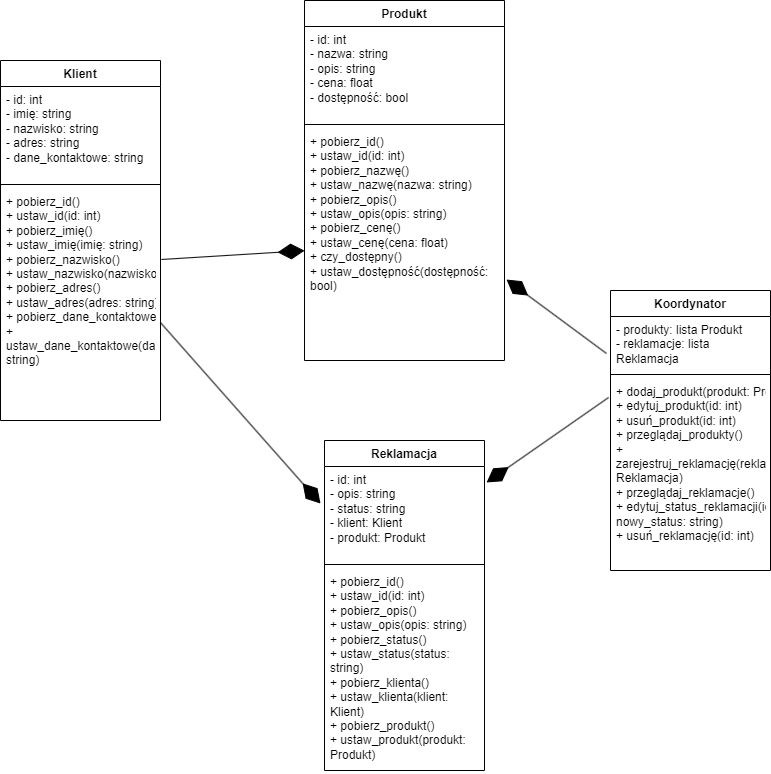

The diagram above was exported from draw.io. Its source (the exported page's mxGraphModel, read from the mxfile embedded in the PNG):
<mxGraphModel dx="1620" dy="783" grid="1" gridSize="10" guides="1" tooltips="1" connect="1" arrows="1" fold="1" page="1" pageScale="1" pageWidth="827" pageHeight="1169" math="0" shadow="0">
  <root>
    <mxCell id="0" />
    <mxCell id="1" parent="0" />
    <mxCell id="XwHRD3_UtsL1UbawrPZY-1" value="Koordynator" style="swimlane;fontStyle=1;align=center;verticalAlign=top;childLayout=stackLayout;horizontal=1;startSize=26;horizontalStack=0;resizeParent=1;resizeParentMax=0;resizeLast=0;collapsible=1;marginBottom=0;whiteSpace=wrap;html=1;" vertex="1" parent="1">
      <mxGeometry x="620" y="310" width="160" height="280" as="geometry" />
    </mxCell>
    <mxCell id="XwHRD3_UtsL1UbawrPZY-2" value="&lt;div&gt;- produkty: lista Produkt&amp;nbsp;&lt;/div&gt;&lt;div&gt;- reklamacje: lista Reklamacja&lt;/div&gt;" style="text;strokeColor=none;fillColor=none;align=left;verticalAlign=top;spacingLeft=4;spacingRight=4;overflow=hidden;rotatable=0;points=[[0,0.5],[1,0.5]];portConstraint=eastwest;whiteSpace=wrap;html=1;" vertex="1" parent="XwHRD3_UtsL1UbawrPZY-1">
      <mxGeometry y="26" width="160" height="54" as="geometry" />
    </mxCell>
    <mxCell id="XwHRD3_UtsL1UbawrPZY-3" value="" style="line;strokeWidth=1;fillColor=none;align=left;verticalAlign=middle;spacingTop=-1;spacingLeft=3;spacingRight=3;rotatable=0;labelPosition=right;points=[];portConstraint=eastwest;strokeColor=inherit;" vertex="1" parent="XwHRD3_UtsL1UbawrPZY-1">
      <mxGeometry y="80" width="160" height="8" as="geometry" />
    </mxCell>
    <mxCell id="XwHRD3_UtsL1UbawrPZY-4" value="&lt;div&gt;+ dodaj_produkt(produkt: Produkt)&lt;/div&gt;&lt;div&gt;+ edytuj_produkt(id: int)&lt;/div&gt;&lt;div&gt;+ usuń_produkt(id: int)&lt;/div&gt;&lt;div&gt;+ przeglądaj_produkty()&lt;/div&gt;&lt;div&gt;+ zarejestruj_reklamację(reklamacja: Reklamacja)&lt;/div&gt;&lt;div&gt;+ przeglądaj_reklamacje()&lt;/div&gt;&lt;div&gt;+ edytuj_status_reklamacji(id: int, nowy_status: string)&lt;/div&gt;&lt;div&gt;+ usuń_reklamację(id: int)&lt;/div&gt;" style="text;strokeColor=none;fillColor=none;align=left;verticalAlign=top;spacingLeft=4;spacingRight=4;overflow=hidden;rotatable=0;points=[[0,0.5],[1,0.5]];portConstraint=eastwest;whiteSpace=wrap;html=1;" vertex="1" parent="XwHRD3_UtsL1UbawrPZY-1">
      <mxGeometry y="88" width="160" height="192" as="geometry" />
    </mxCell>
    <mxCell id="XwHRD3_UtsL1UbawrPZY-5" value="Reklamacja" style="swimlane;fontStyle=1;align=center;verticalAlign=top;childLayout=stackLayout;horizontal=1;startSize=26;horizontalStack=0;resizeParent=1;resizeParentMax=0;resizeLast=0;collapsible=1;marginBottom=0;whiteSpace=wrap;html=1;" vertex="1" parent="1">
      <mxGeometry x="334" y="460" width="160" height="330" as="geometry" />
    </mxCell>
    <mxCell id="XwHRD3_UtsL1UbawrPZY-6" value="&lt;div&gt;- id: int&amp;nbsp; &amp;nbsp; &amp;nbsp; &amp;nbsp; &amp;nbsp; &amp;nbsp; &amp;nbsp; &amp;nbsp; &amp;nbsp; &amp;nbsp; &amp;nbsp; &amp;nbsp; &amp;nbsp;&lt;/div&gt;&lt;div&gt;- opis: string&amp;nbsp; &amp;nbsp; &amp;nbsp; &amp;nbsp; &amp;nbsp; &amp;nbsp; &amp;nbsp; &amp;nbsp; &amp;nbsp; &amp;nbsp;&amp;nbsp;&lt;/div&gt;&lt;div&gt;- status: string&lt;/div&gt;&lt;div&gt;- klient: Klient&lt;/div&gt;&lt;div&gt;- produkt: Produkt&lt;/div&gt;" style="text;strokeColor=none;fillColor=none;align=left;verticalAlign=top;spacingLeft=4;spacingRight=4;overflow=hidden;rotatable=0;points=[[0,0.5],[1,0.5]];portConstraint=eastwest;whiteSpace=wrap;html=1;" vertex="1" parent="XwHRD3_UtsL1UbawrPZY-5">
      <mxGeometry y="26" width="160" height="94" as="geometry" />
    </mxCell>
    <mxCell id="XwHRD3_UtsL1UbawrPZY-7" value="" style="line;strokeWidth=1;fillColor=none;align=left;verticalAlign=middle;spacingTop=-1;spacingLeft=3;spacingRight=3;rotatable=0;labelPosition=right;points=[];portConstraint=eastwest;strokeColor=inherit;" vertex="1" parent="XwHRD3_UtsL1UbawrPZY-5">
      <mxGeometry y="120" width="160" height="8" as="geometry" />
    </mxCell>
    <mxCell id="XwHRD3_UtsL1UbawrPZY-8" value="&lt;div&gt;+ pobierz_id()&lt;/div&gt;&lt;div&gt;+ ustaw_id(id: int)&lt;/div&gt;&lt;div&gt;+ pobierz_opis()&lt;/div&gt;&lt;div&gt;+ ustaw_opis(opis: string)&lt;/div&gt;&lt;div&gt;+ pobierz_status()&lt;/div&gt;&lt;div&gt;+ ustaw_status(status: string)&lt;/div&gt;&lt;div&gt;+ pobierz_klienta()&amp;nbsp; &amp;nbsp; &amp;nbsp;&lt;/div&gt;&lt;div&gt;+ ustaw_klienta(klient: Klient)&amp;nbsp;&lt;/div&gt;&lt;div&gt;+ pobierz_produkt()&amp;nbsp; &amp;nbsp;&amp;nbsp;&lt;/div&gt;&lt;div&gt;+ ustaw_produkt(produkt: Produkt)&lt;/div&gt;" style="text;strokeColor=none;fillColor=none;align=left;verticalAlign=top;spacingLeft=4;spacingRight=4;overflow=hidden;rotatable=0;points=[[0,0.5],[1,0.5]];portConstraint=eastwest;whiteSpace=wrap;html=1;" vertex="1" parent="XwHRD3_UtsL1UbawrPZY-5">
      <mxGeometry y="128" width="160" height="202" as="geometry" />
    </mxCell>
    <mxCell id="XwHRD3_UtsL1UbawrPZY-9" value="Produkt" style="swimlane;fontStyle=1;align=center;verticalAlign=top;childLayout=stackLayout;horizontal=1;startSize=26;horizontalStack=0;resizeParent=1;resizeParentMax=0;resizeLast=0;collapsible=1;marginBottom=0;whiteSpace=wrap;html=1;" vertex="1" parent="1">
      <mxGeometry x="314" y="20" width="200" height="360" as="geometry" />
    </mxCell>
    <mxCell id="XwHRD3_UtsL1UbawrPZY-10" value="&lt;div&gt;- id: int&amp;nbsp; &amp;nbsp; &amp;nbsp; &amp;nbsp; &amp;nbsp; &amp;nbsp; &amp;nbsp; &amp;nbsp; &amp;nbsp; &amp;nbsp; &amp;nbsp; &amp;nbsp; &amp;nbsp;&lt;/div&gt;&lt;div&gt;- nazwa: string&amp;nbsp; &amp;nbsp; &amp;nbsp; &amp;nbsp; &amp;nbsp; &amp;nbsp; &amp;nbsp; &amp;nbsp; &amp;nbsp; &amp;nbsp;&lt;/div&gt;&lt;div&gt;- opis: string&amp;nbsp; &amp;nbsp; &amp;nbsp; &amp;nbsp; &amp;nbsp; &amp;nbsp; &amp;nbsp; &amp;nbsp; &amp;nbsp; &amp;nbsp;&amp;nbsp;&lt;/div&gt;&lt;div&gt;- cena: float&amp;nbsp; &amp;nbsp; &amp;nbsp; &amp;nbsp; &amp;nbsp; &amp;nbsp; &amp;nbsp; &amp;nbsp; &amp;nbsp; &amp;nbsp; &amp;nbsp;&lt;/div&gt;&lt;div&gt;- dostępność: bool&amp;nbsp;&lt;/div&gt;" style="text;strokeColor=none;fillColor=none;align=left;verticalAlign=top;spacingLeft=4;spacingRight=4;overflow=hidden;rotatable=0;points=[[0,0.5],[1,0.5]];portConstraint=eastwest;whiteSpace=wrap;html=1;" vertex="1" parent="XwHRD3_UtsL1UbawrPZY-9">
      <mxGeometry y="26" width="200" height="94" as="geometry" />
    </mxCell>
    <mxCell id="XwHRD3_UtsL1UbawrPZY-11" value="" style="line;strokeWidth=1;fillColor=none;align=left;verticalAlign=middle;spacingTop=-1;spacingLeft=3;spacingRight=3;rotatable=0;labelPosition=right;points=[];portConstraint=eastwest;strokeColor=inherit;" vertex="1" parent="XwHRD3_UtsL1UbawrPZY-9">
      <mxGeometry y="120" width="200" height="8" as="geometry" />
    </mxCell>
    <mxCell id="XwHRD3_UtsL1UbawrPZY-12" value="&lt;div&gt;+ pobierz_id()&lt;/div&gt;&lt;div&gt;+ ustaw_id(id: int)&lt;/div&gt;&lt;div&gt;+ pobierz_nazwę()&lt;/div&gt;&lt;div&gt;+ ustaw_nazwę(nazwa: string)&lt;/div&gt;&lt;div&gt;+ pobierz_opis()&lt;/div&gt;&lt;div&gt;+ ustaw_opis(opis: string)&lt;/div&gt;&lt;div&gt;+ pobierz_cenę()&lt;/div&gt;&lt;div&gt;+ ustaw_cenę(cena: float)&lt;/div&gt;&lt;div&gt;+ czy_dostępny()&lt;/div&gt;&lt;div&gt;+ ustaw_dostępność(dostępność: bool)&lt;/div&gt;" style="text;strokeColor=none;fillColor=none;align=left;verticalAlign=top;spacingLeft=4;spacingRight=4;overflow=hidden;rotatable=0;points=[[0,0.5],[1,0.5]];portConstraint=eastwest;whiteSpace=wrap;html=1;" vertex="1" parent="XwHRD3_UtsL1UbawrPZY-9">
      <mxGeometry y="128" width="200" height="232" as="geometry" />
    </mxCell>
    <mxCell id="XwHRD3_UtsL1UbawrPZY-21" value="Klient" style="swimlane;fontStyle=1;align=center;verticalAlign=top;childLayout=stackLayout;horizontal=1;startSize=26;horizontalStack=0;resizeParent=1;resizeParentMax=0;resizeLast=0;collapsible=1;marginBottom=0;whiteSpace=wrap;html=1;" vertex="1" parent="1">
      <mxGeometry x="10" y="80" width="160" height="360" as="geometry" />
    </mxCell>
    <mxCell id="XwHRD3_UtsL1UbawrPZY-22" value="&lt;div&gt;- id: int&amp;nbsp; &amp;nbsp; &amp;nbsp; &amp;nbsp; &amp;nbsp; &amp;nbsp; &amp;nbsp; &amp;nbsp; &amp;nbsp; &amp;nbsp; &amp;nbsp; &amp;nbsp; &amp;nbsp;&lt;/div&gt;&lt;div&gt;- imię: string&amp;nbsp; &amp;nbsp; &amp;nbsp; &amp;nbsp; &amp;nbsp; &amp;nbsp; &amp;nbsp; &amp;nbsp; &amp;nbsp; &amp;nbsp;&amp;nbsp;&lt;/div&gt;&lt;div&gt;- nazwisko: string&amp;nbsp; &amp;nbsp; &amp;nbsp; &amp;nbsp; &amp;nbsp; &amp;nbsp; &amp;nbsp; &amp;nbsp;&amp;nbsp;&lt;/div&gt;&lt;div&gt;- adres: string&amp;nbsp; &amp;nbsp; &amp;nbsp; &amp;nbsp; &amp;nbsp; &amp;nbsp; &amp;nbsp; &amp;nbsp; &amp;nbsp; &amp;nbsp;&lt;/div&gt;&lt;div&gt;- dane_kontaktowe: string&amp;nbsp;&lt;/div&gt;" style="text;strokeColor=none;fillColor=none;align=left;verticalAlign=top;spacingLeft=4;spacingRight=4;overflow=hidden;rotatable=0;points=[[0,0.5],[1,0.5]];portConstraint=eastwest;whiteSpace=wrap;html=1;" vertex="1" parent="XwHRD3_UtsL1UbawrPZY-21">
      <mxGeometry y="26" width="160" height="94" as="geometry" />
    </mxCell>
    <mxCell id="XwHRD3_UtsL1UbawrPZY-23" value="" style="line;strokeWidth=1;fillColor=none;align=left;verticalAlign=middle;spacingTop=-1;spacingLeft=3;spacingRight=3;rotatable=0;labelPosition=right;points=[];portConstraint=eastwest;strokeColor=inherit;" vertex="1" parent="XwHRD3_UtsL1UbawrPZY-21">
      <mxGeometry y="120" width="160" height="8" as="geometry" />
    </mxCell>
    <mxCell id="XwHRD3_UtsL1UbawrPZY-24" value="&lt;div&gt;+ pobierz_id()&lt;/div&gt;&lt;div&gt;+ ustaw_id(id: int)&lt;/div&gt;&lt;div&gt;+ pobierz_imię()&lt;/div&gt;&lt;div&gt;+ ustaw_imię(imię: string)&lt;/div&gt;&lt;div&gt;+ pobierz_nazwisko()&lt;/div&gt;&lt;div&gt;+ ustaw_nazwisko(nazwisko: string)&lt;/div&gt;&lt;div&gt;+ pobierz_adres()&lt;/div&gt;&lt;div&gt;+ ustaw_adres(adres: string)&lt;/div&gt;&lt;div&gt;+ pobierz_dane_kontaktowe()&lt;/div&gt;&lt;div&gt;+ ustaw_dane_kontaktowe(dane_kontaktowe: string)&lt;/div&gt;" style="text;strokeColor=none;fillColor=none;align=left;verticalAlign=top;spacingLeft=4;spacingRight=4;overflow=hidden;rotatable=0;points=[[0,0.5],[1,0.5]];portConstraint=eastwest;whiteSpace=wrap;html=1;" vertex="1" parent="XwHRD3_UtsL1UbawrPZY-21">
      <mxGeometry y="128" width="160" height="232" as="geometry" />
    </mxCell>
    <mxCell id="XwHRD3_UtsL1UbawrPZY-25" value="" style="endArrow=diamondThin;endFill=1;endSize=24;html=1;rounded=0;exitX=-0.012;exitY=0.099;exitDx=0;exitDy=0;exitPerimeter=0;entryX=1.013;entryY=0.17;entryDx=0;entryDy=0;entryPerimeter=0;" edge="1" parent="1" source="XwHRD3_UtsL1UbawrPZY-4" target="XwHRD3_UtsL1UbawrPZY-6">
      <mxGeometry width="160" relative="1" as="geometry">
        <mxPoint x="330" y="400" as="sourcePoint" />
        <mxPoint x="490" y="400" as="targetPoint" />
      </mxGeometry>
    </mxCell>
    <mxCell id="XwHRD3_UtsL1UbawrPZY-26" value="" style="endArrow=diamondThin;endFill=1;endSize=24;html=1;rounded=0;exitX=-0.025;exitY=0.685;exitDx=0;exitDy=0;exitPerimeter=0;entryX=1.01;entryY=0.651;entryDx=0;entryDy=0;entryPerimeter=0;" edge="1" parent="1" source="XwHRD3_UtsL1UbawrPZY-2" target="XwHRD3_UtsL1UbawrPZY-12">
      <mxGeometry width="160" relative="1" as="geometry">
        <mxPoint x="628" y="427" as="sourcePoint" />
        <mxPoint x="462" y="512" as="targetPoint" />
      </mxGeometry>
    </mxCell>
    <mxCell id="XwHRD3_UtsL1UbawrPZY-27" value="" style="endArrow=diamondThin;endFill=1;endSize=24;html=1;rounded=0;exitX=1;exitY=0.578;exitDx=0;exitDy=0;exitPerimeter=0;entryX=-0.025;entryY=0.394;entryDx=0;entryDy=0;entryPerimeter=0;" edge="1" parent="1" source="XwHRD3_UtsL1UbawrPZY-24" target="XwHRD3_UtsL1UbawrPZY-6">
      <mxGeometry width="160" relative="1" as="geometry">
        <mxPoint x="628" y="427" as="sourcePoint" />
        <mxPoint x="506" y="512" as="targetPoint" />
      </mxGeometry>
    </mxCell>
    <mxCell id="XwHRD3_UtsL1UbawrPZY-28" value="" style="endArrow=diamondThin;endFill=1;endSize=24;html=1;rounded=0;exitX=1.006;exitY=0.306;exitDx=0;exitDy=0;exitPerimeter=0;" edge="1" parent="1" source="XwHRD3_UtsL1UbawrPZY-24" target="XwHRD3_UtsL1UbawrPZY-12">
      <mxGeometry width="160" relative="1" as="geometry">
        <mxPoint x="180" y="352" as="sourcePoint" />
        <mxPoint x="340" y="533" as="targetPoint" />
      </mxGeometry>
    </mxCell>
  </root>
</mxGraphModel>